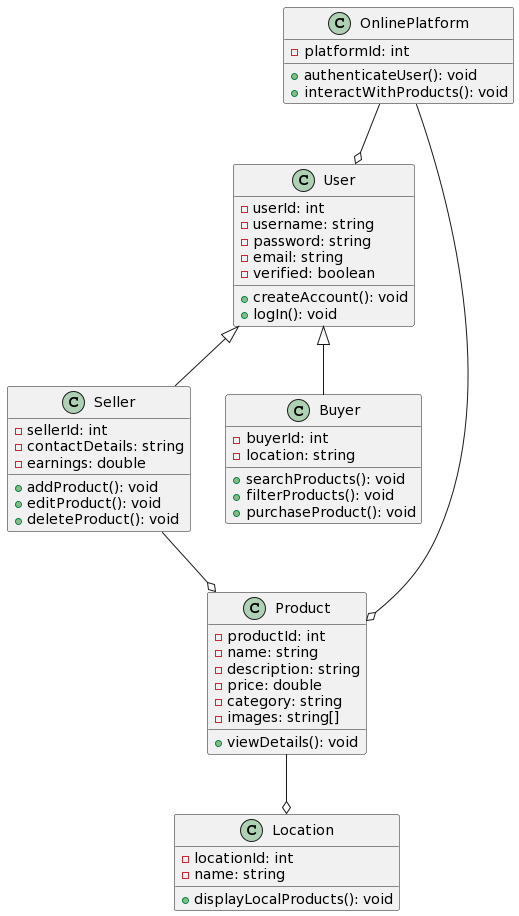

The diagram above was rendered by PlantUML. Its source (embedded in the PNG):
@startuml
class User {
  -userId: int
  -username: string
  -password: string
  -email: string
  -verified: boolean
  +createAccount(): void
  +logIn(): void
}

class Seller extends User{
  -sellerId: int
  -contactDetails: string
  -earnings: double
  +addProduct(): void
  +editProduct(): void
  +deleteProduct(): void
}

class Buyer extends User{
  -buyerId: int
  -location: string
  +searchProducts(): void
  +filterProducts(): void
  +purchaseProduct(): void
}

class Product {
  -productId: int
  -name: string
  -description: string
  -price: double
  -category: string
  -images: string[]
  +viewDetails(): void
}

class Location {
  -locationId: int
  -name: string
  +displayLocalProducts(): void
}

class OnlinePlatform {
  -platformId: int
  +authenticateUser(): void
  +interactWithProducts(): void
}

OnlinePlatform --o User
OnlinePlatform --o Product

Product --o Location

Seller --o Product
@enduml